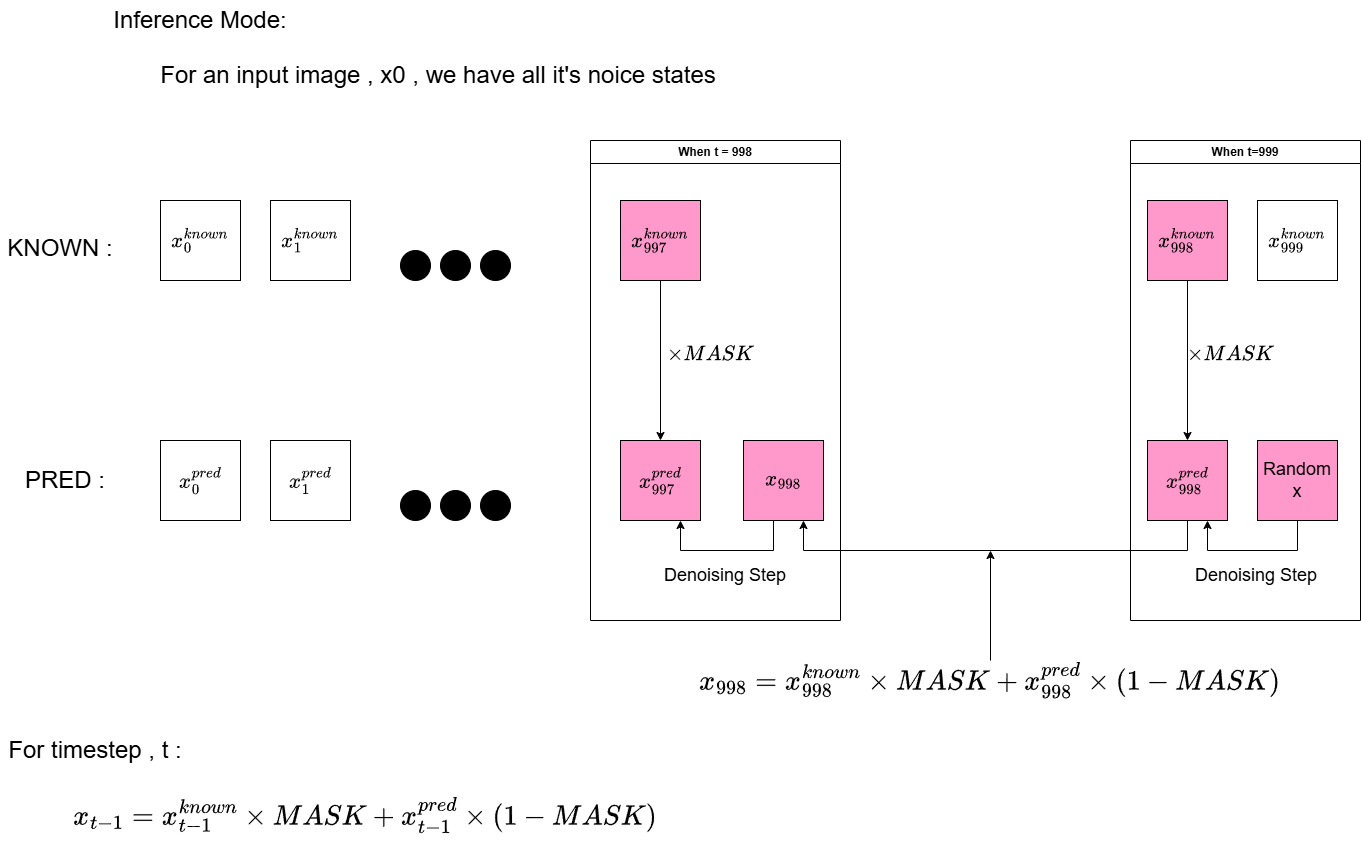

The diagram above was exported from draw.io. Its source (the exported page's mxGraphModel, read from the mxfile embedded in the PNG):
<mxGraphModel dx="2010" dy="569" grid="1" gridSize="10" guides="1" tooltips="1" connect="1" arrows="1" fold="1" page="1" pageScale="1" pageWidth="827" pageHeight="1169" math="1" shadow="0">
  <root>
    <mxCell id="0" />
    <mxCell id="1" parent="0" />
    <mxCell id="oqosKv8WFQququhRalDH-1" value="&lt;font style=&quot;font-size: 24px;&quot;&gt;Inference Mode:&lt;/font&gt;" style="text;html=1;whiteSpace=wrap;strokeColor=none;fillColor=none;align=center;verticalAlign=middle;rounded=0;" vertex="1" parent="1">
      <mxGeometry x="-20" y="10" width="260" height="40" as="geometry" />
    </mxCell>
    <mxCell id="oqosKv8WFQququhRalDH-5" value="&lt;font style=&quot;font-size: 18px;&quot;&gt;$$x_0^{known}$$&lt;/font&gt;" style="whiteSpace=wrap;html=1;aspect=fixed;" vertex="1" parent="1">
      <mxGeometry x="70" y="210" width="80" height="80" as="geometry" />
    </mxCell>
    <mxCell id="oqosKv8WFQququhRalDH-6" value="&lt;font style=&quot;font-size: 18px;&quot;&gt;$$x_1^{known}$$&lt;/font&gt;" style="whiteSpace=wrap;html=1;aspect=fixed;" vertex="1" parent="1">
      <mxGeometry x="180" y="210" width="80" height="80" as="geometry" />
    </mxCell>
    <mxCell id="oqosKv8WFQququhRalDH-33" style="edgeStyle=orthogonalEdgeStyle;rounded=0;orthogonalLoop=1;jettySize=auto;html=1;entryX=0.5;entryY=0;entryDx=0;entryDy=0;" edge="1" parent="1" source="oqosKv8WFQququhRalDH-7" target="oqosKv8WFQququhRalDH-21">
      <mxGeometry relative="1" as="geometry" />
    </mxCell>
    <mxCell id="oqosKv8WFQququhRalDH-7" value="&lt;font style=&quot;font-size: 18px;&quot;&gt;$$x_{998}^{known}$$&lt;/font&gt;" style="whiteSpace=wrap;html=1;aspect=fixed;fillColor=#FF99CC;" vertex="1" parent="1">
      <mxGeometry x="1057" y="210" width="80" height="80" as="geometry" />
    </mxCell>
    <mxCell id="oqosKv8WFQququhRalDH-53" style="edgeStyle=orthogonalEdgeStyle;rounded=0;orthogonalLoop=1;jettySize=auto;html=1;entryX=0.5;entryY=0;entryDx=0;entryDy=0;" edge="1" parent="1" source="oqosKv8WFQququhRalDH-8" target="oqosKv8WFQququhRalDH-22">
      <mxGeometry relative="1" as="geometry" />
    </mxCell>
    <mxCell id="oqosKv8WFQququhRalDH-8" value="&lt;font style=&quot;font-size: 18px;&quot;&gt;$$x_{997}^{known}$$&lt;/font&gt;" style="whiteSpace=wrap;html=1;aspect=fixed;fillColor=#FF99CC;" vertex="1" parent="1">
      <mxGeometry x="530" y="210" width="80" height="80" as="geometry" />
    </mxCell>
    <mxCell id="oqosKv8WFQququhRalDH-9" value="&lt;font style=&quot;font-size: 18px;&quot;&gt;$$x_{999}^{known}$$&lt;/font&gt;" style="whiteSpace=wrap;html=1;aspect=fixed;" vertex="1" parent="1">
      <mxGeometry x="1167" y="210" width="80" height="80" as="geometry" />
    </mxCell>
    <mxCell id="oqosKv8WFQququhRalDH-10" value="" style="ellipse;whiteSpace=wrap;html=1;aspect=fixed;fillColor=#000000;" vertex="1" parent="1">
      <mxGeometry x="310" y="260" width="30" height="30" as="geometry" />
    </mxCell>
    <mxCell id="oqosKv8WFQququhRalDH-11" value="" style="ellipse;whiteSpace=wrap;html=1;aspect=fixed;fillColor=#000000;" vertex="1" parent="1">
      <mxGeometry x="390" y="260" width="30" height="30" as="geometry" />
    </mxCell>
    <mxCell id="oqosKv8WFQququhRalDH-12" value="" style="ellipse;whiteSpace=wrap;html=1;aspect=fixed;fillColor=#000000;" vertex="1" parent="1">
      <mxGeometry x="350" y="260" width="30" height="30" as="geometry" />
    </mxCell>
    <mxCell id="oqosKv8WFQququhRalDH-13" value="&lt;font style=&quot;font-size: 24px;&quot;&gt;For an input image , x0 , we have all it's noice states&lt;/font&gt;" style="text;html=1;whiteSpace=wrap;strokeColor=none;fillColor=none;align=center;verticalAlign=middle;rounded=0;" vertex="1" parent="1">
      <mxGeometry x="43" y="40" width="610" height="90" as="geometry" />
    </mxCell>
    <mxCell id="oqosKv8WFQququhRalDH-19" value="&lt;font style=&quot;font-size: 18px;&quot;&gt;$$x_0^{pred}$$&lt;/font&gt;" style="whiteSpace=wrap;html=1;aspect=fixed;" vertex="1" parent="1">
      <mxGeometry x="70" y="450" width="80" height="80" as="geometry" />
    </mxCell>
    <mxCell id="oqosKv8WFQququhRalDH-20" value="&lt;font style=&quot;font-size: 18px;&quot;&gt;$$x_1^{pred}$$&lt;/font&gt;" style="whiteSpace=wrap;html=1;aspect=fixed;" vertex="1" parent="1">
      <mxGeometry x="180" y="450" width="80" height="80" as="geometry" />
    </mxCell>
    <mxCell id="oqosKv8WFQququhRalDH-49" style="edgeStyle=orthogonalEdgeStyle;rounded=0;orthogonalLoop=1;jettySize=auto;html=1;entryX=0.75;entryY=1;entryDx=0;entryDy=0;" edge="1" parent="1" source="oqosKv8WFQququhRalDH-21" target="oqosKv8WFQququhRalDH-45">
      <mxGeometry relative="1" as="geometry">
        <Array as="points">
          <mxPoint x="1097" y="560" />
          <mxPoint x="713" y="560" />
        </Array>
      </mxGeometry>
    </mxCell>
    <mxCell id="oqosKv8WFQququhRalDH-21" value="&lt;font style=&quot;font-size: 18px;&quot;&gt;$$x_{998}^{pred}$$&lt;/font&gt;" style="whiteSpace=wrap;html=1;aspect=fixed;fillColor=#FF99CC;" vertex="1" parent="1">
      <mxGeometry x="1057" y="450" width="80" height="80" as="geometry" />
    </mxCell>
    <mxCell id="oqosKv8WFQququhRalDH-22" value="&lt;font style=&quot;font-size: 18px;&quot;&gt;$$x_{997}^{pred}$$&lt;/font&gt;" style="whiteSpace=wrap;html=1;aspect=fixed;fillColor=#FF99CC;" vertex="1" parent="1">
      <mxGeometry x="530" y="450" width="80" height="80" as="geometry" />
    </mxCell>
    <mxCell id="oqosKv8WFQququhRalDH-46" style="edgeStyle=orthogonalEdgeStyle;rounded=0;orthogonalLoop=1;jettySize=auto;html=1;entryX=0.75;entryY=1;entryDx=0;entryDy=0;" edge="1" parent="1" source="oqosKv8WFQququhRalDH-23" target="oqosKv8WFQququhRalDH-21">
      <mxGeometry relative="1" as="geometry">
        <Array as="points">
          <mxPoint x="1207" y="560" />
          <mxPoint x="1117" y="560" />
        </Array>
      </mxGeometry>
    </mxCell>
    <mxCell id="oqosKv8WFQququhRalDH-23" value="&lt;span style=&quot;font-size: 18px;&quot;&gt;Random x&lt;/span&gt;" style="whiteSpace=wrap;html=1;aspect=fixed;fillColor=#FF99CC;" vertex="1" parent="1">
      <mxGeometry x="1167" y="450" width="80" height="80" as="geometry" />
    </mxCell>
    <mxCell id="oqosKv8WFQququhRalDH-24" value="" style="ellipse;whiteSpace=wrap;html=1;aspect=fixed;fillColor=#000000;" vertex="1" parent="1">
      <mxGeometry x="310" y="500" width="30" height="30" as="geometry" />
    </mxCell>
    <mxCell id="oqosKv8WFQququhRalDH-25" value="" style="ellipse;whiteSpace=wrap;html=1;aspect=fixed;fillColor=#000000;" vertex="1" parent="1">
      <mxGeometry x="390" y="500" width="30" height="30" as="geometry" />
    </mxCell>
    <mxCell id="oqosKv8WFQququhRalDH-26" value="" style="ellipse;whiteSpace=wrap;html=1;aspect=fixed;fillColor=#000000;" vertex="1" parent="1">
      <mxGeometry x="350" y="500" width="30" height="30" as="geometry" />
    </mxCell>
    <mxCell id="oqosKv8WFQququhRalDH-34" value="&lt;font style=&quot;font-size: 24px;&quot;&gt;For timestep , t :&lt;/font&gt;" style="text;html=1;whiteSpace=wrap;strokeColor=none;fillColor=none;align=center;verticalAlign=middle;rounded=0;" vertex="1" parent="1">
      <mxGeometry x="-90" y="760" width="190" as="geometry" />
    </mxCell>
    <mxCell id="oqosKv8WFQququhRalDH-35" value="When t=999" style="swimlane;whiteSpace=wrap;html=1;" vertex="1" parent="1">
      <mxGeometry x="1040" y="150" width="230" height="480" as="geometry" />
    </mxCell>
    <mxCell id="oqosKv8WFQququhRalDH-38" value="&lt;font style=&quot;font-size: 18px;&quot;&gt;$$\times MASK$$&amp;nbsp;&lt;/font&gt;" style="text;html=1;whiteSpace=wrap;strokeColor=none;fillColor=none;align=center;verticalAlign=middle;rounded=0;" vertex="1" parent="oqosKv8WFQququhRalDH-35">
      <mxGeometry x="70" y="210" width="60" height="30" as="geometry" />
    </mxCell>
    <mxCell id="oqosKv8WFQququhRalDH-44" value="&lt;font style=&quot;font-size: 18px;&quot;&gt;Denoising Step&lt;/font&gt;" style="text;html=1;whiteSpace=wrap;strokeColor=none;fillColor=none;align=center;verticalAlign=middle;rounded=0;" vertex="1" parent="oqosKv8WFQququhRalDH-35">
      <mxGeometry x="51" y="420" width="150" height="30" as="geometry" />
    </mxCell>
    <mxCell id="oqosKv8WFQququhRalDH-36" value="&lt;font style=&quot;font-size: 24px;&quot;&gt;KNOWN :&lt;/font&gt;" style="text;html=1;whiteSpace=wrap;strokeColor=none;fillColor=none;align=center;verticalAlign=middle;rounded=0;" vertex="1" parent="1">
      <mxGeometry x="-90" y="240" width="120" height="35" as="geometry" />
    </mxCell>
    <mxCell id="oqosKv8WFQququhRalDH-37" value="&lt;font style=&quot;font-size: 24px;&quot;&gt;PRED :&lt;/font&gt;" style="text;html=1;whiteSpace=wrap;strokeColor=none;fillColor=none;align=center;verticalAlign=middle;rounded=0;" vertex="1" parent="1">
      <mxGeometry x="-80" y="470" width="110" height="40" as="geometry" />
    </mxCell>
    <mxCell id="oqosKv8WFQququhRalDH-56" style="edgeStyle=orthogonalEdgeStyle;rounded=0;orthogonalLoop=1;jettySize=auto;html=1;" edge="1" parent="1" source="oqosKv8WFQququhRalDH-42">
      <mxGeometry relative="1" as="geometry">
        <mxPoint x="899.9999999999995" y="560" as="targetPoint" />
      </mxGeometry>
    </mxCell>
    <mxCell id="oqosKv8WFQququhRalDH-42" value="&lt;font style=&quot;font-size: 24px;&quot;&gt;$$x_{998} = x_{998}^{known} \times MASK + x_{998}^{pred} \times (1-MASK)$$&lt;/font&gt;" style="text;html=1;whiteSpace=wrap;strokeColor=none;fillColor=none;align=center;verticalAlign=middle;rounded=0;" vertex="1" parent="1">
      <mxGeometry x="740" y="670" width="320" height="40" as="geometry" />
    </mxCell>
    <mxCell id="oqosKv8WFQququhRalDH-43" value="&lt;font style=&quot;font-size: 24px;&quot;&gt;$$ x_{t-1} =&amp;nbsp;x_{t-1}^{known} \times MASK + x_{t-1}^{pred} \times (1-MASK)&amp;nbsp;$$&lt;/font&gt;" style="text;html=1;whiteSpace=wrap;strokeColor=none;fillColor=none;align=center;verticalAlign=middle;rounded=0;" vertex="1" parent="1">
      <mxGeometry x="60" y="800" width="430" height="50" as="geometry" />
    </mxCell>
    <mxCell id="oqosKv8WFQququhRalDH-50" style="edgeStyle=orthogonalEdgeStyle;rounded=0;orthogonalLoop=1;jettySize=auto;html=1;entryX=0.75;entryY=1;entryDx=0;entryDy=0;" edge="1" parent="1" source="oqosKv8WFQququhRalDH-45" target="oqosKv8WFQququhRalDH-22">
      <mxGeometry relative="1" as="geometry">
        <Array as="points">
          <mxPoint x="683" y="560" />
          <mxPoint x="590" y="560" />
        </Array>
      </mxGeometry>
    </mxCell>
    <mxCell id="oqosKv8WFQququhRalDH-45" value="&lt;font style=&quot;font-size: 18px;&quot;&gt;$$x_{998}$$&lt;/font&gt;" style="whiteSpace=wrap;html=1;aspect=fixed;fillColor=#FF99CC;" vertex="1" parent="1">
      <mxGeometry x="653" y="450" width="80" height="80" as="geometry" />
    </mxCell>
    <mxCell id="oqosKv8WFQququhRalDH-51" value="When t = 998" style="swimlane;whiteSpace=wrap;html=1;" vertex="1" parent="1">
      <mxGeometry x="500" y="150" width="250" height="480" as="geometry" />
    </mxCell>
    <mxCell id="oqosKv8WFQququhRalDH-52" value="&lt;font style=&quot;font-size: 18px;&quot;&gt;Denoising Step&lt;/font&gt;" style="text;html=1;whiteSpace=wrap;strokeColor=none;fillColor=none;align=center;verticalAlign=middle;rounded=0;" vertex="1" parent="oqosKv8WFQququhRalDH-51">
      <mxGeometry x="60" y="420" width="150" height="30" as="geometry" />
    </mxCell>
    <mxCell id="oqosKv8WFQququhRalDH-54" value="&lt;font style=&quot;font-size: 18px;&quot;&gt;$$\times MASK$$&amp;nbsp;&lt;/font&gt;" style="text;html=1;whiteSpace=wrap;strokeColor=none;fillColor=none;align=center;verticalAlign=middle;rounded=0;" vertex="1" parent="oqosKv8WFQququhRalDH-51">
      <mxGeometry x="90" y="210" width="60" height="30" as="geometry" />
    </mxCell>
  </root>
</mxGraphModel>